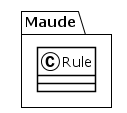

The diagram above was rendered by PlantUML. Its source (embedded in the PNG):
@startuml
!theme plain
package Maude {
class Rule {
}
}
@enduml